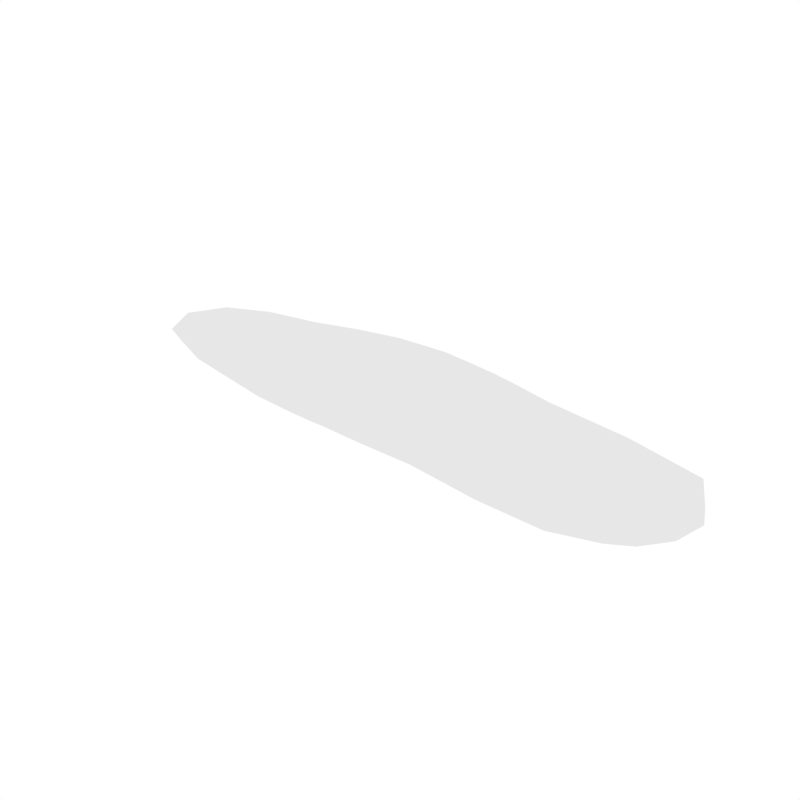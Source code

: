 # Source: Cloud4.blend  (saved by Blender 2.79.0; exported with 4.5.12 LTS)
import bpy
from mathutils import Matrix  # noqa: F401  (used for matrix-valued properties, if any)

bpy.ops.wm.read_factory_settings(use_empty=True)
scene = bpy.context.scene
scene.name = 'Scene'

# ---- collections
col_collection_1 = bpy.data.collections.new('Collection 1'); scene.collection.children.link(col_collection_1)

# ---- materials (node trees are filled in below, after node groups)
mat_white = bpy.data.materials.new('White')
mat_white.alpha_threshold = 0.0
mat_white.roughness = 0.5

# ---- material node trees

# ---- world
world_world = bpy.data.worlds.new('World'); scene.world = world_world
world_world.color = (1.0, 1.0, 1.0)
world_world.use_sun_shadow = False
world_world.sun_shadow_jitter_overblur = 0.0
world_world.cycles.sampling_method = 'NONE'
world_world.cycles.sample_map_resolution = 256

# ---- meshes
me_icosphere_006 = bpy.data.meshes.new('Icosphere.006')
me_icosphere_006.from_pydata([(0.2535, -0.2228, -0.5727), (2.514, -0.3548, -0.6079), (-0.6492, -0.1245, -0.6093), (-0.66, 0.145, -0.6193), (0.2393, 0.2042, -0.5006), (3.52, -0.4601, -0.3661), (-0.007834, -0.824, -0.2167), (-3.387, -0.3685, -0.3196), (-1.367, 0.6144, -0.2447), (1.376, 0.5957, -0.241), (2.796, -0.7105, -0.1482), (-0.741, -0.8294, -0.101), (-4.084, 0.02679, -0.1275), (-0.6777, 0.7921, -0.1162), (2.541, 0.5657, -0.07623), (0.8477, -0.5158, 0.4093), (-1.121, -0.4556, 0.4165), (-1.732, 0.2572, 0.4357), (0.1093, 0.6955, 0.4361), (1.866, 0.1484, 0.4559), (0.5275, 0.1293, 0.5637), (1.138, 0.2921, 0.5081), (0.9589, 0.5872, 0.4298), (-0.202, 0.2198, 0.5415), (-0.4407, 0.491, 0.4922), (-1.199, 0.5268, 0.4361), (-0.6852, -0.02544, 0.5918), (-1.456, -0.02387, 0.542), (-1.693, -0.2316, 0.4431), (-0.2386, -0.2712, 0.6433), (-0.4383, -0.4937, 0.5668), (0.1523, -0.6215, 0.4278), (0.5781, -0.1797, 0.6141), (1.074, -0.2966, 0.5191), (1.751, -0.1313, 0.4165), (2.824, 0.38, 0.2966), (2.423, 0.555, 0.1731), (1.286, 0.6184, 0.2541), (0.01228, 0.8866, 0.2595), (-0.6626, 0.7765, 0.1408), (-1.324, 0.6213, 0.2613), (-2.821, 0.3983, 0.2985), (-3.559, 0.01608, 0.2171), (-2.706, -0.3327, 0.2554), (-1.237, -0.594, 0.1891), (-0.7014, -0.8023, 0.1149), (0.004795, -0.7918, 0.2032), (1.202, -0.5905, 0.1819), (2.396, -0.5638, 0.1331), (2.719, -0.3239, 0.258), (0.6751, 0.7905, 0.1201), (0.6473, 0.757, -0.1257), (-0.03058, 0.8687, -0.2433), (-2.474, 0.5717, 0.1594), (-2.502, 0.5493, -0.08964), (-3.374, 0.3866, -0.2951), (-2.436, -0.5741, 0.1151), (-2.593, -0.6205, -0.1153), (-1.433, -0.6675, -0.2571), (0.7062, -0.809, 0.08963), (0.7332, -0.8141, -0.1144), (1.628, -0.7423, -0.3035), (3.612, 0.01463, 0.2017), (4.013, 0.02514, -0.1411), (3.343, 0.4013, -0.2955), (1.341, 0.4807, -0.3625), (0.4658, 0.4518, -0.4267), (-0.1776, 0.6786, -0.4229), (-1.09, 0.5842, -0.4249), (-1.346, 0.2983, -0.5475), (-2.496, 0.1658, -0.5727), (-2.498, -0.1649, -0.598), (-1.338, -0.302, -0.5627), (-1.067, -0.5526, -0.4262), (2.344, 0.2397, -0.4544), (2.009, -0.03112, -0.5418), (0.7794, -0.03786, -0.5237), (-0.1441, -0.6133, -0.3887), (0.4881, -0.461, -0.4886), (1.52, -0.5998, -0.5057), (-0.2036, -0.1798, -0.573), (1.975, -0.5116, -0.5705), (-0.04386, -0.7246, -0.3157), (3.1, -0.3957, -0.5474), (1.76, 0.353, -0.3812), (-0.712, 0.006478, -0.637), (-2.963, -0.2566, -0.4983), (-0.2179, 0.1965, -0.5649), (-1.322, 0.6304, -0.3514), (1.393, 0.5856, -0.3323), (3.3, -0.6446, -0.2394), (3.269, 0.2627, 0.2465), (-0.3666, -0.8544, -0.1548), (1.007, -0.7039, 0.1333), (-3.889, -0.2304, -0.2361), (-1.696, -0.5695, 0.1331), (-1.02, 0.6957, -0.1774), (-2.861, 0.5412, 0.2336), (1.844, 0.5495, -0.1652), (0.3601, 0.8819, 0.1844), (1.038, -0.5384, 0.2846), (-1.141, -0.5269, 0.2936), (-2.213, 0.2975, 0.3787), (0.03959, 0.8104, 0.3685), (2.249, 0.252, 0.3819), (0.514, -0.5824, 0.4453), (0.5993, -0.0224, 0.5848), (-1.395, -0.3455, 0.4424), (-1.453, 0.3889, 0.4399), (0.528, 0.6401, 0.4383), (-0.5845, -0.5746, -0.4081), (0.5505, -0.1375, -0.5764), (1.632, -0.7112, -0.4295), (2.888, 0.2961, -0.4378), (0.5444, 0.08728, -0.4968), (-2.603, 0.00788, -0.6258), (-1.323, -0.6247, -0.3633), (-0.6176, 0.6371, -0.4342), (-2.957, 0.2629, -0.467), (-0.07499, 0.7884, -0.349), (3.251, -0.2315, 0.2375), (3.059, 0.5359, -0.1507), (0.3311, -0.826, 0.1409), (2.154, -0.743, -0.2534), (-2.736, -0.4763, 0.1793), (-1.099, -0.7435, -0.1671), (-1.763, 0.5619, 0.196), (-3.878, 0.2765, -0.2306), (0.9965, 0.6951, 0.1837), (-0.3675, 0.8792, -0.1774), (2.108, -0.2037, 0.3328), (0.04288, -0.6944, 0.3084), (-2.08, -0.2375, 0.3369), (-1.306, 0.6229, 0.3699), (1.208, 0.635, 0.3609), (0.1955, -0.2388, 0.6267), (1.846, -0.005443, 0.4595), (-0.5206, -0.1525, 0.6211), (-0.446, 0.1067, 0.5571), (0.1541, 0.1929, 0.5509), (0.8121, 0.2034, 0.5486), (1.532, 0.2224, 0.4897), (1.055, 0.4475, 0.4674), (-0.3122, 0.3437, 0.5224), (-0.1892, 0.6056, 0.4696), (-0.8132, 0.516, 0.4688), (-1.049, -0.03027, 0.5851), (-1.6, 0.1177, 0.4808), (-1.655, -0.141, 0.5212), (-0.3482, -0.3934, 0.6428), (-0.8293, -0.4826, 0.5007), (-0.1106, -0.5718, 0.5036), (0.8465, -0.2527, 0.6017), (0.9628, -0.4169, 0.4732), (1.401, -0.2044, 0.453), (2.811, 0.5199, 0.2466), (2.6, 0.5755, 0.05357), (1.703, 0.5445, 0.2079), (-0.3416, 0.868, 0.2053), (-0.653, 0.7722, 0.006608), (-0.9936, 0.6818, 0.2062), (-3.215, 0.2687, 0.2625), (-4.001, 0.02274, 0.08041), (-3.194, -0.2322, 0.2522), (-1.011, -0.6981, 0.1604), (-0.7369, -0.8416, 0.004815), (-0.3239, -0.8193, 0.1661), (1.648, -0.5583, 0.1493), (2.724, -0.6526, 0.02509), (2.7, -0.4638, 0.198), (0.6486, 0.767, -0.0007574), (0.9912, 0.6559, -0.1859), (0.3216, 0.844, -0.1871), (-2.603, 0.5754, 0.0466), (-1.802, 0.5377, -0.1795), (-3.027, 0.5158, -0.1639), (-2.683, -0.6327, 0.02884), (-3.063, -0.5317, -0.1947), (-1.902, -0.6343, -0.2088), (0.7362, -0.8395, -0.004844), (0.3549, -0.8391, -0.1682), (1.14, -0.747, -0.1921), (3.997, 0.02196, 0.07316), (3.852, -0.255, -0.2613), (3.8, 0.2785, -0.2442), (0.9115, 0.4646, -0.3827), (0.3582, 0.3153, -0.457), (0.1292, 0.5776, -0.442), (-1.236, 0.4448, -0.4742), (-0.994, 0.2178, -0.6059), (-1.86, 0.2323, -0.556), (-1.86, -0.2485, -0.585), (-0.9812, -0.2018, -0.5998), (-1.222, -0.4397, -0.4898), (2.3, 0.1029, -0.5033), (2.345, -0.1637, -0.6033), (1.284, -0.04742, -0.5089), (0.1574, -0.5403, -0.4337), (0.378, -0.3398, -0.5446), (0.9703, -0.5162, -0.4878), (-0.008611, -3.127e-05, -0.5831), (2.541, -0.6844, -0.4733), (-0.6981, -0.7254, -0.2932), (-3.529, 0.02073, -0.4986), (-0.7151, 0.7817, -0.3203), (2.187, 0.4863, -0.316), (0.598, -0.679, 0.2629), (-1.723, -0.4118, 0.2568), (-1.947, 0.5047, 0.3398), (0.6807, 0.7831, 0.3289), (2.515, 0.006671, 0.3494), (-0.002026, -0.01499, 0.5798), (-0.4091, -0.3792, -0.5085), (1.213, -0.2915, -0.5798), (0.6978, -0.6943, -0.3435), (3.378, 0.003451, -0.5493), (1.18, 0.1933, -0.4062), (-1.516, 0.0002344, -0.6626), (-2.066, -0.4923, -0.4273), (-0.4357, 0.4146, -0.5186), (-2.052, 0.4528, -0.3759), (0.6422, 0.7038, -0.3479), (3.772, -0.4974, 0.06399), (3.732, 0.5201, 0.07803), (-0.0004222, -0.9279, 0.002415), (1.535, -0.716, -0.01217), (-3.751, -0.4859, 0.07009), (-1.513, -0.7061, -0.004726), (-1.367, 0.5761, 0.008749), (-3.736, 0.5206, 0.07832), (1.363, 0.5733, 0.008718), (-0.002523, 0.9216, 0.002454), (1.561, -0.3754, 0.2987), (-0.5814, -0.6531, 0.3311), (-2.32, 0.005889, 0.3968), (-0.6612, 0.7495, 0.3861), (1.798, 0.4615, 0.3815), (0.3953, -0.4568, 0.6179), (1.235, -0.02281, 0.5595), (-1.067, -0.2845, 0.6194), (-0.9201, 0.2387, 0.518), (0.3149, 0.4167, 0.5153)], [], [(0, 80, 200, 111), (0, 111, 213, 198), (0, 198, 212, 80), (1, 83, 201, 81), (1, 81, 213, 195), (1, 195, 215, 83), (2, 85, 200, 80), (2, 80, 212, 192), (2, 192, 217, 85), (3, 87, 200, 85), (3, 85, 217, 189), (3, 189, 219, 87), (4, 114, 200, 87), (4, 87, 219, 186), (4, 186, 216, 114), (5, 90, 201, 83), (5, 83, 215, 183), (5, 183, 222, 90), (6, 92, 202, 82), (6, 82, 214, 180), (6, 180, 224, 92), (7, 94, 203, 86), (7, 86, 218, 177), (7, 177, 226, 94), (8, 96, 204, 88), (8, 88, 220, 174), (8, 174, 228, 96), (9, 98, 205, 89), (9, 89, 221, 171), (9, 171, 230, 98), (10, 123, 201, 90), (10, 90, 222, 168), (10, 168, 225, 123), (11, 125, 202, 92), (11, 92, 224, 165), (11, 165, 227, 125), (12, 127, 203, 94), (12, 94, 226, 162), (12, 162, 229, 127), (13, 129, 204, 96), (13, 96, 228, 159), (13, 159, 231, 129), (14, 121, 205, 98), (14, 98, 230, 156), (14, 156, 223, 121), (15, 105, 206, 100), (15, 100, 232, 153), (15, 153, 237, 105), (16, 107, 207, 101), (16, 101, 233, 150), (16, 150, 239, 107), (17, 108, 208, 102), (17, 102, 234, 147), (17, 147, 240, 108), (18, 109, 209, 103), (18, 103, 235, 144), (18, 144, 241, 109), (19, 136, 210, 104), (19, 104, 236, 141), (19, 141, 238, 136), (20, 106, 238, 140), (20, 140, 241, 139), (20, 139, 211, 106), (21, 140, 238, 141), (21, 141, 236, 142), (21, 142, 241, 140), (22, 142, 236, 134), (22, 134, 209, 109), (22, 109, 241, 142), (23, 139, 241, 143), (23, 143, 240, 138), (23, 138, 211, 139), (24, 143, 241, 144), (24, 144, 235, 145), (24, 145, 240, 143), (25, 145, 235, 133), (25, 133, 208, 108), (25, 108, 240, 145), (26, 138, 240, 146), (26, 146, 239, 137), (26, 137, 211, 138), (27, 146, 240, 147), (27, 147, 234, 148), (27, 148, 239, 146), (28, 148, 234, 132), (28, 132, 207, 107), (28, 107, 239, 148), (29, 137, 239, 149), (29, 149, 237, 135), (29, 135, 211, 137), (30, 149, 239, 150), (30, 150, 233, 151), (30, 151, 237, 149), (31, 151, 233, 131), (31, 131, 206, 105), (31, 105, 237, 151), (32, 135, 237, 152), (32, 152, 238, 106), (32, 106, 211, 135), (33, 152, 237, 153), (33, 153, 232, 154), (33, 154, 238, 152), (34, 154, 232, 130), (34, 130, 210, 136), (34, 136, 238, 154), (35, 91, 223, 155), (35, 155, 236, 104), (35, 104, 210, 91), (36, 155, 223, 156), (36, 156, 230, 157), (36, 157, 236, 155), (37, 157, 230, 128), (37, 128, 209, 134), (37, 134, 236, 157), (38, 99, 231, 158), (38, 158, 235, 103), (38, 103, 209, 99), (39, 158, 231, 159), (39, 159, 228, 160), (39, 160, 235, 158), (40, 160, 228, 126), (40, 126, 208, 133), (40, 133, 235, 160), (41, 97, 229, 161), (41, 161, 234, 102), (41, 102, 208, 97), (42, 161, 229, 162), (42, 162, 226, 163), (42, 163, 234, 161), (43, 163, 226, 124), (43, 124, 207, 132), (43, 132, 234, 163), (44, 95, 227, 164), (44, 164, 233, 101), (44, 101, 207, 95), (45, 164, 227, 165), (45, 165, 224, 166), (45, 166, 233, 164), (46, 166, 224, 122), (46, 122, 206, 131), (46, 131, 233, 166), (47, 93, 225, 167), (47, 167, 232, 100), (47, 100, 206, 93), (48, 167, 225, 168), (48, 168, 222, 169), (48, 169, 232, 167), (49, 169, 222, 120), (49, 120, 210, 130), (49, 130, 232, 169), (50, 128, 230, 170), (50, 170, 231, 99), (50, 99, 209, 128), (51, 170, 230, 171), (51, 171, 221, 172), (51, 172, 231, 170), (52, 172, 221, 119), (52, 119, 204, 129), (52, 129, 231, 172), (53, 126, 228, 173), (53, 173, 229, 97), (53, 97, 208, 126), (54, 173, 228, 174), (54, 174, 220, 175), (54, 175, 229, 173), (55, 175, 220, 118), (55, 118, 203, 127), (55, 127, 229, 175), (56, 124, 226, 176), (56, 176, 227, 95), (56, 95, 207, 124), (57, 176, 226, 177), (57, 177, 218, 178), (57, 178, 227, 176), (58, 178, 218, 116), (58, 116, 202, 125), (58, 125, 227, 178), (59, 122, 224, 179), (59, 179, 225, 93), (59, 93, 206, 122), (60, 179, 224, 180), (60, 180, 214, 181), (60, 181, 225, 179), (61, 181, 214, 112), (61, 112, 201, 123), (61, 123, 225, 181), (62, 120, 222, 182), (62, 182, 223, 91), (62, 91, 210, 120), (63, 182, 222, 183), (63, 183, 215, 184), (63, 184, 223, 182), (64, 184, 215, 113), (64, 113, 205, 121), (64, 121, 223, 184), (65, 84, 216, 185), (65, 185, 221, 89), (65, 89, 205, 84), (66, 185, 216, 186), (66, 186, 219, 187), (66, 187, 221, 185), (67, 187, 219, 117), (67, 117, 204, 119), (67, 119, 221, 187), (68, 117, 219, 188), (68, 188, 220, 88), (68, 88, 204, 117), (69, 188, 219, 189), (69, 189, 217, 190), (69, 190, 220, 188), (70, 190, 217, 115), (70, 115, 203, 118), (70, 118, 220, 190), (71, 115, 217, 191), (71, 191, 218, 86), (71, 86, 203, 115), (72, 191, 217, 192), (72, 192, 212, 193), (72, 193, 218, 191), (73, 193, 212, 110), (73, 110, 202, 116), (73, 116, 218, 193), (74, 113, 215, 194), (74, 194, 216, 84), (74, 84, 205, 113), (75, 194, 215, 195), (75, 195, 213, 196), (75, 196, 216, 194), (76, 196, 213, 111), (76, 111, 200, 114), (76, 114, 216, 196), (77, 110, 212, 197), (77, 197, 214, 82), (77, 82, 202, 110), (78, 197, 212, 198), (78, 198, 213, 199), (78, 199, 214, 197), (79, 199, 213, 81), (79, 81, 201, 112), (79, 112, 214, 199)])
me_icosphere_006.materials.append(mat_white)
me_icosphere_006.use_remesh_preserve_volume = False
me_icosphere_006.use_remesh_preserve_attributes = False
me_icosphere_006.use_mirror_vertex_groups = False
me_icosphere_006.update()

# ---- objects
ob_cloud4 = bpy.data.objects.new('Cloud4', me_icosphere_006)

# ---- transforms, parenting, visibility, modifiers, constraints
ob_cloud4.location = (0.0, 0.0, 0.0)
ob_cloud4.lineart.crease_threshold = 0.0

# ---- collection membership
col_collection_1.objects.link(ob_cloud4)

# ---- scene / render settings (as saved in the file)
scene.frame_start = 1; scene.frame_end = 250; scene.frame_set(0)
scene.render.engine = 'CYCLES'
scene.render.resolution_x = 1000
scene.render.resolution_y = 1000
scene.render.dither_intensity = 0.0
scene.cycles.samples = 200
scene.cycles.sampling_pattern = 'TABULATED_SOBOL'
scene.cycles.light_sampling_threshold = 0.0
scene.cycles.use_adaptive_sampling = False
scene.cycles.use_light_tree = False
scene.cycles.caustics_reflective = False
scene.cycles.caustics_refractive = False
scene.cycles.blur_glossy = 0.0
scene.cycles.max_bounces = 2
scene.cycles.pixel_filter_type = 'GAUSSIAN'
scene.cycles.sample_clamp_indirect = 0.0
scene.view_settings.view_transform = 'Standard'
bpy.context.view_layer.update()

# ---- added for rendering (the .blend has no active camera): camera
cam_auto = bpy.data.cameras.new('AutoCamera')
cam_auto.lens = 50.0
cam_auto.sensor_width = 36.0
cam_auto.clip_end = 1000.0
ob_auto_camera = bpy.data.objects.new('AutoCamera', cam_auto)
scene.collection.objects.link(ob_auto_camera)
ob_auto_camera.location = (7.74397, -9.33811, 6.21364)
ob_auto_camera.rotation_euler = (1.09748, -7.21219e-08, 0.694738)
scene.camera = ob_auto_camera
bpy.context.view_layer.update()
